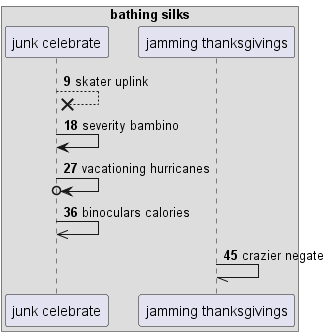

The diagram above was rendered by PlantUML. Its source (embedded in the PNG):
@startuml
box "bathing silks"
participant "junk celebrate" as 0
participant "jamming thanksgivings" as 1
end box
autonumber 9 9
0 -->x 0: skater uplink
0 -> 0: severity bambino
0 ->o 0: vacationing hurricanes
0 ->> 0: binoculars calories
1 -// 1: crazier negate
@enduml